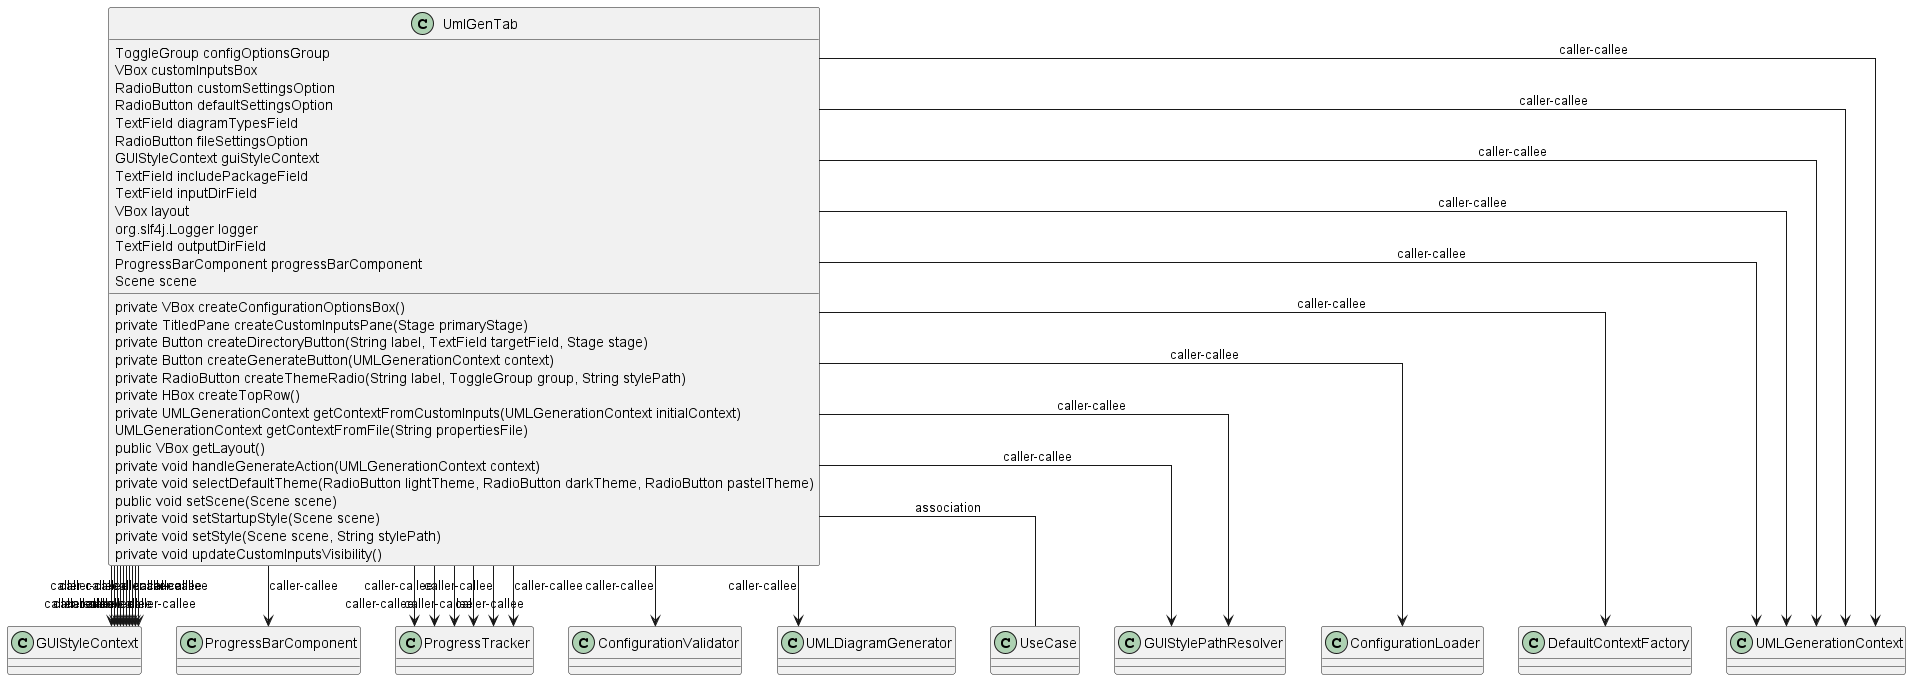

The diagram above was rendered by PlantUML. Its source (embedded in the PNG):
@startuml
skinparam linetype Ortho
class UmlGenTab {
    ToggleGroup configOptionsGroup
    VBox customInputsBox
    RadioButton customSettingsOption
    RadioButton defaultSettingsOption
    TextField diagramTypesField
    RadioButton fileSettingsOption
    GUIStyleContext guiStyleContext
    TextField includePackageField
    TextField inputDirField
    VBox layout
    org.slf4j.Logger logger
    TextField outputDirField
    ProgressBarComponent progressBarComponent
    Scene scene
    private VBox createConfigurationOptionsBox()
    private TitledPane createCustomInputsPane(Stage primaryStage)
    private Button createDirectoryButton(String label, TextField targetField, Stage stage)
    private Button createGenerateButton(UMLGenerationContext context)
    private RadioButton createThemeRadio(String label, ToggleGroup group, String stylePath)
    private HBox createTopRow()
    private UMLGenerationContext getContextFromCustomInputs(UMLGenerationContext initialContext)
     UMLGenerationContext getContextFromFile(String propertiesFile)
    public VBox getLayout()
    private void handleGenerateAction(UMLGenerationContext context)
    private void selectDefaultTheme(RadioButton lightTheme, RadioButton darkTheme, RadioButton pastelTheme)
    public void setScene(Scene scene)
    private void setStartupStyle(Scene scene)
    private void setStyle(Scene scene, String stylePath)
    private void updateCustomInputsVisibility()
}
UmlGenTab --> GUIStyleContext : caller-callee
UmlGenTab --> GUIStyleContext : caller-callee
UmlGenTab --> GUIStyleContext : caller-callee
UmlGenTab --> ProgressBarComponent : caller-callee
UmlGenTab --> ProgressTracker : caller-callee
UmlGenTab --> ProgressTracker : caller-callee
UmlGenTab --> ConfigurationValidator : caller-callee
UmlGenTab --> ProgressTracker : caller-callee
UmlGenTab --> UMLDiagramGenerator : caller-callee
UmlGenTab --> ProgressTracker : caller-callee
UmlGenTab --> ProgressTracker : caller-callee
UmlGenTab --> ProgressTracker : caller-callee
UmlGenTab -- UseCase : association
UmlGenTab --> GUIStyleContext : caller-callee
UmlGenTab --> GUIStyleContext : caller-callee
UmlGenTab --> GUIStylePathResolver : caller-callee
UmlGenTab --> GUIStylePathResolver : caller-callee
UmlGenTab --> GUIStyleContext : caller-callee
UmlGenTab --> GUIStyleContext : caller-callee
UmlGenTab --> GUIStyleContext : caller-callee
UmlGenTab --> GUIStyleContext : caller-callee
UmlGenTab --> GUIStyleContext : caller-callee
UmlGenTab --> ConfigurationLoader : caller-callee
UmlGenTab --> DefaultContextFactory : caller-callee
UmlGenTab --> UMLGenerationContext : caller-callee
UmlGenTab --> UMLGenerationContext : caller-callee
UmlGenTab --> UMLGenerationContext : caller-callee
UmlGenTab --> UMLGenerationContext : caller-callee
UmlGenTab --> UMLGenerationContext : caller-callee
@enduml